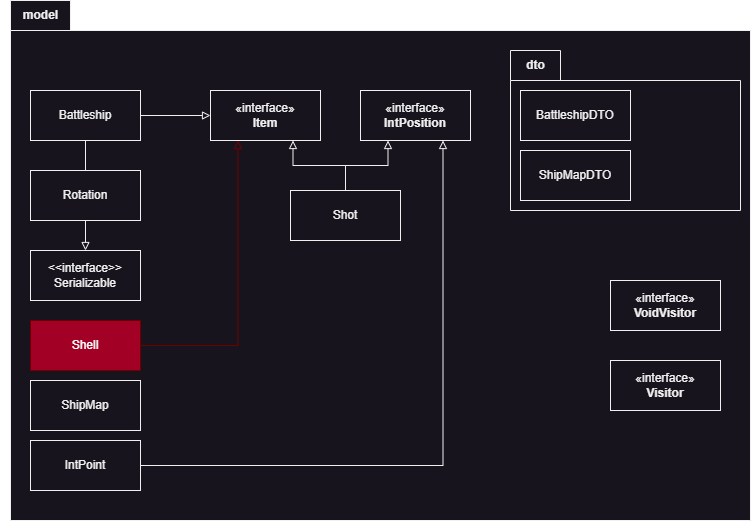

The diagram above was exported from draw.io. Its source (the exported page's mxGraphModel, read from the mxfile embedded in the PNG):
<mxGraphModel dx="1434" dy="844" grid="1" gridSize="10" guides="1" tooltips="1" connect="1" arrows="1" fold="1" page="1" pageScale="1" pageWidth="827" pageHeight="1169" math="0" shadow="0">
  <root>
    <mxCell id="WIyWlLk6GJQsqaUBKTNV-0" />
    <mxCell id="WIyWlLk6GJQsqaUBKTNV-1" parent="WIyWlLk6GJQsqaUBKTNV-0" />
    <mxCell id="9nJvpwvVrSoqnKRLqVvj-20" value="&lt;span style=&quot;color: rgba(0, 0, 0, 0); font-family: monospace; font-size: 0px; font-weight: 400; text-align: start; text-wrap: nowrap;&quot;&gt;%3CmxGraphModel%3E%3Croot%3E%3CmxCell%20id%3D%220%22%2F%3E%3CmxCell%20id%3D%221%22%20parent%3D%220%22%2F%3E%3CmxCell%20id%3D%222%22%20value%3D%22%C2%ABinterface%C2%BB%26lt%3Bbr%26gt%3B%26lt%3Bb%26gt%3BIntPosition%26lt%3B%2Fb%26gt%3B%22%20style%3D%22html%3D1%3BwhiteSpace%3Dwrap%3B%22%20vertex%3D%221%22%20parent%3D%221%22%3E%3CmxGeometry%20x%3D%22304%22%20y%3D%22120%22%20width%3D%22110%22%20height%3D%2250%22%20as%3D%22geometry%22%2F%3E%3C%2FmxCell%3E%3C%2Froot%3E%3C%2FmxGraphModel%3E&lt;/span&gt;" style="shape=folder;fontStyle=1;spacingTop=10;tabWidth=60;tabHeight=30;tabPosition=left;html=1;whiteSpace=wrap;" parent="WIyWlLk6GJQsqaUBKTNV-1" vertex="1">
      <mxGeometry x="40" y="30" width="740" height="520" as="geometry" />
    </mxCell>
    <mxCell id="9nJvpwvVrSoqnKRLqVvj-21" value="model" style="text;align=center;fontStyle=1;verticalAlign=middle;spacingLeft=3;spacingRight=3;strokeColor=none;rotatable=0;points=[[0,0.5],[1,0.5]];portConstraint=eastwest;html=1;strokeWidth=0;" parent="WIyWlLk6GJQsqaUBKTNV-1" vertex="1">
      <mxGeometry x="30" y="30" width="80" height="30" as="geometry" />
    </mxCell>
    <mxCell id="9nJvpwvVrSoqnKRLqVvj-44" value="" style="edgeStyle=orthogonalEdgeStyle;rounded=0;orthogonalLoop=1;jettySize=auto;html=1;endArrow=block;endFill=0;" parent="WIyWlLk6GJQsqaUBKTNV-1" source="9nJvpwvVrSoqnKRLqVvj-28" target="9nJvpwvVrSoqnKRLqVvj-35" edge="1">
      <mxGeometry relative="1" as="geometry" />
    </mxCell>
    <mxCell id="9nJvpwvVrSoqnKRLqVvj-55" value="" style="edgeStyle=orthogonalEdgeStyle;rounded=0;orthogonalLoop=1;jettySize=auto;html=1;entryX=0.5;entryY=0;entryDx=0;entryDy=0;endArrow=none;endFill=0;" parent="WIyWlLk6GJQsqaUBKTNV-1" source="9nJvpwvVrSoqnKRLqVvj-28" target="9nJvpwvVrSoqnKRLqVvj-30" edge="1">
      <mxGeometry relative="1" as="geometry">
        <Array as="points" />
      </mxGeometry>
    </mxCell>
    <mxCell id="9nJvpwvVrSoqnKRLqVvj-28" value="Battleship" style="html=1;whiteSpace=wrap;" parent="WIyWlLk6GJQsqaUBKTNV-1" vertex="1">
      <mxGeometry x="60" y="120" width="110" height="50" as="geometry" />
    </mxCell>
    <mxCell id="9nJvpwvVrSoqnKRLqVvj-51" value="" style="edgeStyle=orthogonalEdgeStyle;rounded=0;orthogonalLoop=1;jettySize=auto;html=1;entryX=0.75;entryY=1;entryDx=0;entryDy=0;endArrow=block;endFill=0;" parent="WIyWlLk6GJQsqaUBKTNV-1" source="9nJvpwvVrSoqnKRLqVvj-29" target="9nJvpwvVrSoqnKRLqVvj-34" edge="1">
      <mxGeometry relative="1" as="geometry">
        <mxPoint x="265" y="495" as="targetPoint" />
      </mxGeometry>
    </mxCell>
    <mxCell id="9nJvpwvVrSoqnKRLqVvj-29" value="IntPoint&lt;span style=&quot;color: rgba(0, 0, 0, 0); font-family: monospace; font-size: 0px; text-align: start; text-wrap: nowrap;&quot;&gt;%3CmxGraphModel%3E%3Croot%3E%3CmxCell%20id%3D%220%22%2F%3E%3CmxCell%20id%3D%221%22%20parent%3D%220%22%2F%3E%3CmxCell%20id%3D%222%22%20value%3D%22Object%22%20style%3D%22html%3D1%3BwhiteSpace%3Dwrap%3B%22%20vertex%3D%221%22%20parent%3D%221%22%3E%3CmxGeometry%20x%3D%22300%22%20y%3D%22250%22%20width%3D%22110%22%20height%3D%2250%22%20as%3D%22geometry%22%2F%3E%3C%2FmxCell%3E%3C%2Froot%3E%3C%2FmxGraphModel%3E&lt;/span&gt;" style="html=1;whiteSpace=wrap;" parent="WIyWlLk6GJQsqaUBKTNV-1" vertex="1">
      <mxGeometry x="60" y="470" width="110" height="50" as="geometry" />
    </mxCell>
    <mxCell id="9nJvpwvVrSoqnKRLqVvj-53" value="" style="edgeStyle=orthogonalEdgeStyle;rounded=0;orthogonalLoop=1;jettySize=auto;html=1;endArrow=block;endFill=0;" parent="WIyWlLk6GJQsqaUBKTNV-1" source="9nJvpwvVrSoqnKRLqVvj-30" target="9nJvpwvVrSoqnKRLqVvj-52" edge="1">
      <mxGeometry relative="1" as="geometry" />
    </mxCell>
    <mxCell id="9nJvpwvVrSoqnKRLqVvj-30" value="Rotation" style="html=1;whiteSpace=wrap;" parent="WIyWlLk6GJQsqaUBKTNV-1" vertex="1">
      <mxGeometry x="60" y="200" width="110" height="50" as="geometry" />
    </mxCell>
    <mxCell id="9nJvpwvVrSoqnKRLqVvj-54" value="" style="edgeStyle=orthogonalEdgeStyle;rounded=0;orthogonalLoop=1;jettySize=auto;html=1;entryX=0.25;entryY=1;entryDx=0;entryDy=0;endArrow=block;endFill=0;fillColor=#a20025;strokeColor=#6F0000;" parent="WIyWlLk6GJQsqaUBKTNV-1" source="9nJvpwvVrSoqnKRLqVvj-31" target="9nJvpwvVrSoqnKRLqVvj-35" edge="1">
      <mxGeometry relative="1" as="geometry">
        <Array as="points" />
      </mxGeometry>
    </mxCell>
    <mxCell id="9nJvpwvVrSoqnKRLqVvj-31" value="Shell" style="html=1;whiteSpace=wrap;fillColor=#a20025;fontColor=#ffffff;strokeColor=#6F0000;" parent="WIyWlLk6GJQsqaUBKTNV-1" vertex="1">
      <mxGeometry x="60" y="350" width="110" height="50" as="geometry" />
    </mxCell>
    <mxCell id="9nJvpwvVrSoqnKRLqVvj-32" value="ShipMap" style="html=1;whiteSpace=wrap;" parent="WIyWlLk6GJQsqaUBKTNV-1" vertex="1">
      <mxGeometry x="60" y="410" width="110" height="50" as="geometry" />
    </mxCell>
    <mxCell id="9nJvpwvVrSoqnKRLqVvj-47" value="" style="edgeStyle=orthogonalEdgeStyle;rounded=0;orthogonalLoop=1;jettySize=auto;html=1;entryX=0.75;entryY=1;entryDx=0;entryDy=0;endArrow=block;endFill=0;" parent="WIyWlLk6GJQsqaUBKTNV-1" source="9nJvpwvVrSoqnKRLqVvj-33" target="9nJvpwvVrSoqnKRLqVvj-35" edge="1">
      <mxGeometry relative="1" as="geometry">
        <mxPoint x="230" y="235" as="targetPoint" />
      </mxGeometry>
    </mxCell>
    <mxCell id="9nJvpwvVrSoqnKRLqVvj-49" value="" style="edgeStyle=orthogonalEdgeStyle;rounded=0;orthogonalLoop=1;jettySize=auto;html=1;entryX=0.25;entryY=1;entryDx=0;entryDy=0;endArrow=block;endFill=0;" parent="WIyWlLk6GJQsqaUBKTNV-1" source="9nJvpwvVrSoqnKRLqVvj-33" target="9nJvpwvVrSoqnKRLqVvj-34" edge="1">
      <mxGeometry relative="1" as="geometry">
        <mxPoint x="265" y="235" as="targetPoint" />
      </mxGeometry>
    </mxCell>
    <mxCell id="9nJvpwvVrSoqnKRLqVvj-33" value="Shot" style="html=1;whiteSpace=wrap;" parent="WIyWlLk6GJQsqaUBKTNV-1" vertex="1">
      <mxGeometry x="320" y="220" width="110" height="50" as="geometry" />
    </mxCell>
    <mxCell id="9nJvpwvVrSoqnKRLqVvj-34" value="«interface»&lt;br&gt;&lt;b&gt;IntPosition&lt;/b&gt;" style="html=1;whiteSpace=wrap;" parent="WIyWlLk6GJQsqaUBKTNV-1" vertex="1">
      <mxGeometry x="390" y="120" width="110" height="50" as="geometry" />
    </mxCell>
    <mxCell id="9nJvpwvVrSoqnKRLqVvj-35" value="«interface»&lt;br&gt;&lt;b&gt;Item&lt;/b&gt;" style="html=1;whiteSpace=wrap;" parent="WIyWlLk6GJQsqaUBKTNV-1" vertex="1">
      <mxGeometry x="240" y="120" width="110" height="50" as="geometry" />
    </mxCell>
    <mxCell id="9nJvpwvVrSoqnKRLqVvj-36" value="«interface»&lt;br&gt;&lt;b&gt;Visitor&lt;/b&gt;" style="html=1;whiteSpace=wrap;" parent="WIyWlLk6GJQsqaUBKTNV-1" vertex="1">
      <mxGeometry x="640" y="390" width="110" height="50" as="geometry" />
    </mxCell>
    <mxCell id="9nJvpwvVrSoqnKRLqVvj-37" value="«interface»&lt;br&gt;&lt;b&gt;VoidVisitor&lt;/b&gt;" style="html=1;whiteSpace=wrap;" parent="WIyWlLk6GJQsqaUBKTNV-1" vertex="1">
      <mxGeometry x="640" y="310" width="110" height="50" as="geometry" />
    </mxCell>
    <mxCell id="9nJvpwvVrSoqnKRLqVvj-38" value="" style="shape=folder;fontStyle=1;spacingTop=10;tabWidth=50;tabHeight=30;tabPosition=left;html=1;whiteSpace=wrap;" parent="WIyWlLk6GJQsqaUBKTNV-1" vertex="1">
      <mxGeometry x="540" y="80" width="230" height="160" as="geometry" />
    </mxCell>
    <mxCell id="9nJvpwvVrSoqnKRLqVvj-39" value="dto" style="text;align=center;fontStyle=1;verticalAlign=middle;spacingLeft=3;spacingRight=3;strokeColor=none;rotatable=0;points=[[0,0.5],[1,0.5]];portConstraint=eastwest;html=1;" parent="WIyWlLk6GJQsqaUBKTNV-1" vertex="1">
      <mxGeometry x="520" y="80" width="90" height="30" as="geometry" />
    </mxCell>
    <mxCell id="9nJvpwvVrSoqnKRLqVvj-40" value="BattleshipDTO" style="html=1;whiteSpace=wrap;" parent="WIyWlLk6GJQsqaUBKTNV-1" vertex="1">
      <mxGeometry x="550" y="120" width="110" height="50" as="geometry" />
    </mxCell>
    <mxCell id="9nJvpwvVrSoqnKRLqVvj-42" value="ShipMapDTO" style="html=1;whiteSpace=wrap;" parent="WIyWlLk6GJQsqaUBKTNV-1" vertex="1">
      <mxGeometry x="550" y="180" width="110" height="50" as="geometry" />
    </mxCell>
    <mxCell id="9nJvpwvVrSoqnKRLqVvj-52" value="&lt;div&gt;&amp;lt;&amp;lt;interface&amp;gt;&amp;gt;&lt;/div&gt;Serializable" style="html=1;whiteSpace=wrap;" parent="WIyWlLk6GJQsqaUBKTNV-1" vertex="1">
      <mxGeometry x="60" y="280" width="110" height="50" as="geometry" />
    </mxCell>
  </root>
</mxGraphModel>